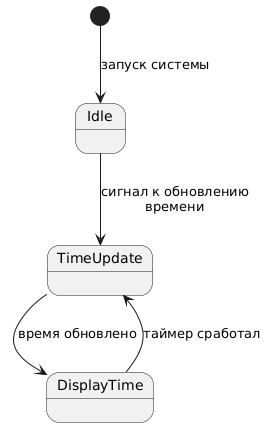

The diagram above was rendered by PlantUML. Its source (embedded in the PNG):
@startuml
[*] --> Idle : запуск системы
Idle --> TimeUpdate : сигнал к обновлению\nвремени
TimeUpdate --> DisplayTime : время обновлено
DisplayTime --> TimeUpdate : таймер сработал
@enduml